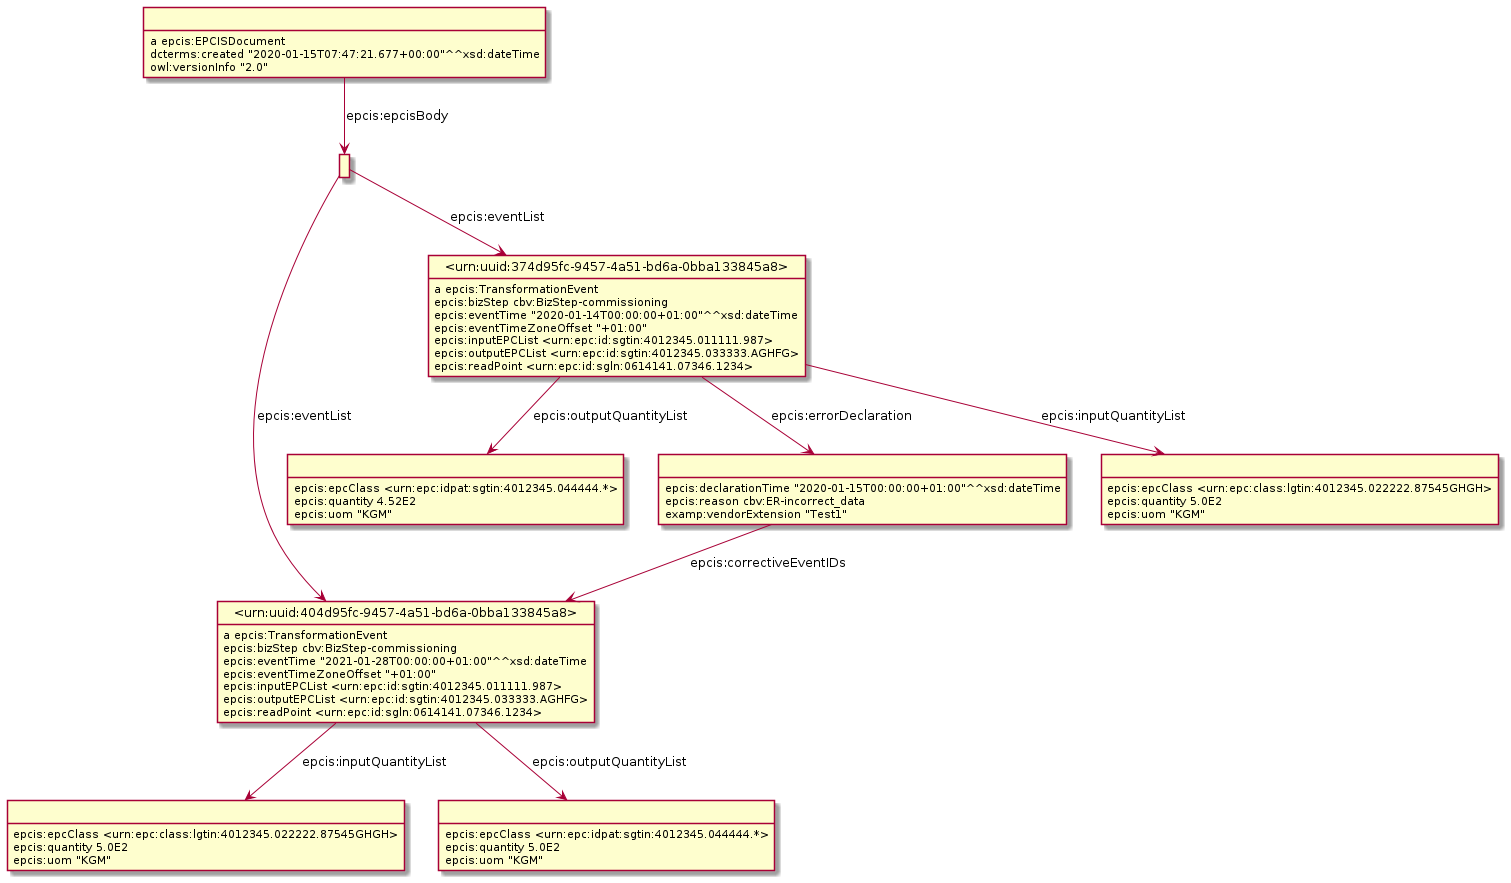

The diagram above was rendered by PlantUML. Its source (embedded in the PNG):
@startuml
hide empty methods
hide empty attributes
hide circle
skinparam classAttributeIconSize 0
class _r1631887035r4_ as " "
_r1631887035r4_ : epcis:epcClass <urn:epc:idpat:sgtin:4012345.044444.*>
_r1631887035r4_ : epcis:quantity 4.52E2
_r1631887035r4_ : epcis:uom "KGM"
class _r1631887035r1_ as " "
class _urn_uuid_404d95fc_9457_4a51_bd6a_0bba133845a8_ as "<urn:uuid:404d95fc-9457-4a51-bd6a-0bba133845a8>"
_r1631887035r1_ -down-> _urn_uuid_404d95fc_9457_4a51_bd6a_0bba133845a8_ : epcis:eventList
class _urn_uuid_374d95fc_9457_4a51_bd6a_0bba133845a8_ as "<urn:uuid:374d95fc-9457-4a51-bd6a-0bba133845a8>"
_r1631887035r1_ -down-> _urn_uuid_374d95fc_9457_4a51_bd6a_0bba133845a8_ : epcis:eventList
_urn_uuid_374d95fc_9457_4a51_bd6a_0bba133845a8_ : a epcis:TransformationEvent
_urn_uuid_374d95fc_9457_4a51_bd6a_0bba133845a8_ -down-> _r1631887035r4_ : epcis:outputQuantityList
class _r1631887035r2_ as " "
_urn_uuid_374d95fc_9457_4a51_bd6a_0bba133845a8_ -down-> _r1631887035r2_ : epcis:errorDeclaration
class _r1631887035r3_ as " "
_urn_uuid_374d95fc_9457_4a51_bd6a_0bba133845a8_ -down-> _r1631887035r3_ : epcis:inputQuantityList
_urn_uuid_374d95fc_9457_4a51_bd6a_0bba133845a8_ : epcis:bizStep cbv:BizStep-commissioning
_urn_uuid_374d95fc_9457_4a51_bd6a_0bba133845a8_ : epcis:eventTime "2020-01-14T00:00:00+01:00"^^xsd:dateTime
_urn_uuid_374d95fc_9457_4a51_bd6a_0bba133845a8_ : epcis:eventTimeZoneOffset "+01:00"
_urn_uuid_374d95fc_9457_4a51_bd6a_0bba133845a8_ : epcis:inputEPCList <urn:epc:id:sgtin:4012345.011111.987>
_urn_uuid_374d95fc_9457_4a51_bd6a_0bba133845a8_ : epcis:outputEPCList <urn:epc:id:sgtin:4012345.033333.AGHFG>
_urn_uuid_374d95fc_9457_4a51_bd6a_0bba133845a8_ : epcis:readPoint <urn:epc:id:sgln:0614141.07346.1234>
_urn_uuid_404d95fc_9457_4a51_bd6a_0bba133845a8_ : a epcis:TransformationEvent
class _r1631887035r5_ as " "
_urn_uuid_404d95fc_9457_4a51_bd6a_0bba133845a8_ -down-> _r1631887035r5_ : epcis:inputQuantityList
class _r1631887035r6_ as " "
_urn_uuid_404d95fc_9457_4a51_bd6a_0bba133845a8_ -down-> _r1631887035r6_ : epcis:outputQuantityList
_urn_uuid_404d95fc_9457_4a51_bd6a_0bba133845a8_ : epcis:bizStep cbv:BizStep-commissioning
_urn_uuid_404d95fc_9457_4a51_bd6a_0bba133845a8_ : epcis:eventTime "2021-01-28T00:00:00+01:00"^^xsd:dateTime
_urn_uuid_404d95fc_9457_4a51_bd6a_0bba133845a8_ : epcis:eventTimeZoneOffset "+01:00"
_urn_uuid_404d95fc_9457_4a51_bd6a_0bba133845a8_ : epcis:inputEPCList <urn:epc:id:sgtin:4012345.011111.987>
_urn_uuid_404d95fc_9457_4a51_bd6a_0bba133845a8_ : epcis:outputEPCList <urn:epc:id:sgtin:4012345.033333.AGHFG>
_urn_uuid_404d95fc_9457_4a51_bd6a_0bba133845a8_ : epcis:readPoint <urn:epc:id:sgln:0614141.07346.1234>
_r1631887035r3_ : epcis:epcClass <urn:epc:class:lgtin:4012345.022222.87545GHGH>
_r1631887035r3_ : epcis:quantity 5.0E2
_r1631887035r3_ : epcis:uom "KGM"
class _r1631887035r0_ as " "
_r1631887035r0_ : a epcis:EPCISDocument
_r1631887035r0_ -down-> _r1631887035r1_ : epcis:epcisBody
_r1631887035r0_ : dcterms:created "2020-01-15T07:47:21.677+00:00"^^xsd:dateTime
_r1631887035r0_ : owl:versionInfo "2.0"
_r1631887035r2_ -down-> _urn_uuid_404d95fc_9457_4a51_bd6a_0bba133845a8_ : epcis:correctiveEventIDs
_r1631887035r2_ : epcis:declarationTime "2020-01-15T00:00:00+01:00"^^xsd:dateTime
_r1631887035r2_ : epcis:reason cbv:ER-incorrect_data
_r1631887035r2_ : examp:vendorExtension "Test1"
_r1631887035r6_ : epcis:epcClass <urn:epc:idpat:sgtin:4012345.044444.*>
_r1631887035r6_ : epcis:quantity 5.0E2
_r1631887035r6_ : epcis:uom "KGM"
_r1631887035r5_ : epcis:epcClass <urn:epc:class:lgtin:4012345.022222.87545GHGH>
_r1631887035r5_ : epcis:quantity 5.0E2
_r1631887035r5_ : epcis:uom "KGM"
@enduml